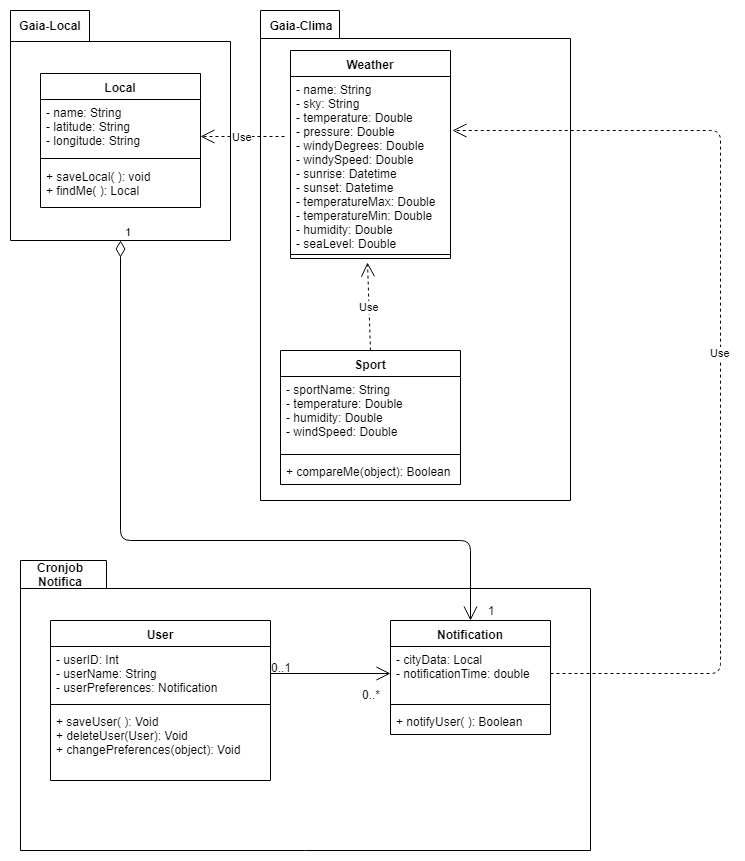

The diagram above was exported from draw.io. Its source (the exported page's mxGraphModel, read from the mxfile embedded in the PNG):
<mxGraphModel dx="840" dy="452" grid="1" gridSize="10" guides="1" tooltips="1" connect="1" arrows="1" fold="1" page="1" pageScale="1" pageWidth="827" pageHeight="1169" math="0" shadow="0">
  <root>
    <mxCell id="0" />
    <mxCell id="1" parent="0" />
    <mxCell id="FdYnzukFLzeQExWJehYh-1" value="" style="shape=folder;fontStyle=1;spacingTop=10;tabWidth=79;tabHeight=31;tabPosition=left;html=1;" parent="1" vertex="1">
      <mxGeometry x="20" y="20" width="220" height="230" as="geometry" />
    </mxCell>
    <mxCell id="FdYnzukFLzeQExWJehYh-2" value="Local" style="swimlane;fontStyle=1;align=center;verticalAlign=top;childLayout=stackLayout;horizontal=1;startSize=26;horizontalStack=0;resizeParent=1;resizeParentMax=0;resizeLast=0;collapsible=1;marginBottom=0;" parent="1" vertex="1">
      <mxGeometry x="50" y="83" width="160" height="134" as="geometry" />
    </mxCell>
    <mxCell id="FdYnzukFLzeQExWJehYh-3" value="- name: String&#10;- latitude: String&#10;- longitude: String&#10;" style="text;strokeColor=none;fillColor=none;align=left;verticalAlign=top;spacingLeft=4;spacingRight=4;overflow=hidden;rotatable=0;points=[[0,0.5],[1,0.5]];portConstraint=eastwest;" parent="FdYnzukFLzeQExWJehYh-2" vertex="1">
      <mxGeometry y="26" width="160" height="54" as="geometry" />
    </mxCell>
    <mxCell id="FdYnzukFLzeQExWJehYh-4" value="" style="line;strokeWidth=1;fillColor=none;align=left;verticalAlign=middle;spacingTop=-1;spacingLeft=3;spacingRight=3;rotatable=0;labelPosition=right;points=[];portConstraint=eastwest;" parent="FdYnzukFLzeQExWJehYh-2" vertex="1">
      <mxGeometry y="80" width="160" height="10" as="geometry" />
    </mxCell>
    <mxCell id="FdYnzukFLzeQExWJehYh-5" value="+ saveLocal( ): void&#10;+ findMe( ): Local " style="text;strokeColor=none;fillColor=none;align=left;verticalAlign=top;spacingLeft=4;spacingRight=4;overflow=hidden;rotatable=0;points=[[0,0.5],[1,0.5]];portConstraint=eastwest;" parent="FdYnzukFLzeQExWJehYh-2" vertex="1">
      <mxGeometry y="90" width="160" height="44" as="geometry" />
    </mxCell>
    <mxCell id="FdYnzukFLzeQExWJehYh-6" value="&lt;b&gt;Gaia-Local&lt;/b&gt;" style="text;html=1;strokeColor=none;fillColor=none;align=center;verticalAlign=middle;whiteSpace=wrap;rounded=0;" parent="1" vertex="1">
      <mxGeometry x="20" y="20" width="80" height="30" as="geometry" />
    </mxCell>
    <mxCell id="FdYnzukFLzeQExWJehYh-7" value="" style="shape=folder;fontStyle=1;spacingTop=10;tabWidth=79;tabHeight=28;tabPosition=left;html=1;" parent="1" vertex="1">
      <mxGeometry x="270" y="20" width="310" height="490" as="geometry" />
    </mxCell>
    <mxCell id="FdYnzukFLzeQExWJehYh-12" value="Sport" style="swimlane;fontStyle=1;align=center;verticalAlign=top;childLayout=stackLayout;horizontal=1;startSize=26;horizontalStack=0;resizeParent=1;resizeParentMax=0;resizeLast=0;collapsible=1;marginBottom=0;" parent="1" vertex="1">
      <mxGeometry x="290" y="360" width="180" height="134" as="geometry" />
    </mxCell>
    <mxCell id="FdYnzukFLzeQExWJehYh-13" value="- sportName: String&#10;- temperature: Double&#10;- humidity: Double&#10;- windSpeed: Double&#10;&#10;" style="text;strokeColor=none;fillColor=none;align=left;verticalAlign=top;spacingLeft=4;spacingRight=4;overflow=hidden;rotatable=0;points=[[0,0.5],[1,0.5]];portConstraint=eastwest;" parent="FdYnzukFLzeQExWJehYh-12" vertex="1">
      <mxGeometry y="26" width="180" height="74" as="geometry" />
    </mxCell>
    <mxCell id="FdYnzukFLzeQExWJehYh-14" value="" style="line;strokeWidth=1;fillColor=none;align=left;verticalAlign=middle;spacingTop=-1;spacingLeft=3;spacingRight=3;rotatable=0;labelPosition=right;points=[];portConstraint=eastwest;" parent="FdYnzukFLzeQExWJehYh-12" vertex="1">
      <mxGeometry y="100" width="180" height="8" as="geometry" />
    </mxCell>
    <mxCell id="FdYnzukFLzeQExWJehYh-15" value="+ compareMe(object): Boolean" style="text;strokeColor=none;fillColor=none;align=left;verticalAlign=top;spacingLeft=4;spacingRight=4;overflow=hidden;rotatable=0;points=[[0,0.5],[1,0.5]];portConstraint=eastwest;" parent="FdYnzukFLzeQExWJehYh-12" vertex="1">
      <mxGeometry y="108" width="180" height="26" as="geometry" />
    </mxCell>
    <mxCell id="FdYnzukFLzeQExWJehYh-16" value="&lt;b&gt;Gaia-Clima&lt;/b&gt;" style="text;html=1;strokeColor=none;fillColor=none;align=center;verticalAlign=middle;whiteSpace=wrap;rounded=0;" parent="1" vertex="1">
      <mxGeometry x="270" y="20" width="80" height="30" as="geometry" />
    </mxCell>
    <mxCell id="FdYnzukFLzeQExWJehYh-17" value="" style="shape=folder;fontStyle=1;spacingTop=10;tabWidth=86;tabHeight=28;tabPosition=left;html=1;" parent="1" vertex="1">
      <mxGeometry x="30" y="570" width="570" height="290" as="geometry" />
    </mxCell>
    <mxCell id="FdYnzukFLzeQExWJehYh-19" value="&lt;b&gt;Cronjob Notifica&lt;/b&gt;" style="text;html=1;strokeColor=none;fillColor=none;align=center;verticalAlign=middle;whiteSpace=wrap;rounded=0;" parent="1" vertex="1">
      <mxGeometry x="30" y="576" width="80" height="16" as="geometry" />
    </mxCell>
    <mxCell id="FdYnzukFLzeQExWJehYh-20" value="User" style="swimlane;fontStyle=1;align=center;verticalAlign=top;childLayout=stackLayout;horizontal=1;startSize=26;horizontalStack=0;resizeParent=1;resizeParentMax=0;resizeLast=0;collapsible=1;marginBottom=0;" parent="1" vertex="1">
      <mxGeometry x="60" y="630" width="220" height="160" as="geometry" />
    </mxCell>
    <mxCell id="FdYnzukFLzeQExWJehYh-21" value="- userID: Int&#10;- userName: String&#10;- userPreferences: Notification&#10;" style="text;strokeColor=none;fillColor=none;align=left;verticalAlign=top;spacingLeft=4;spacingRight=4;overflow=hidden;rotatable=0;points=[[0,0.5],[1,0.5]];portConstraint=eastwest;" parent="FdYnzukFLzeQExWJehYh-20" vertex="1">
      <mxGeometry y="26" width="220" height="54" as="geometry" />
    </mxCell>
    <mxCell id="FdYnzukFLzeQExWJehYh-22" value="" style="line;strokeWidth=1;fillColor=none;align=left;verticalAlign=middle;spacingTop=-1;spacingLeft=3;spacingRight=3;rotatable=0;labelPosition=right;points=[];portConstraint=eastwest;" parent="FdYnzukFLzeQExWJehYh-20" vertex="1">
      <mxGeometry y="80" width="220" height="8" as="geometry" />
    </mxCell>
    <mxCell id="FdYnzukFLzeQExWJehYh-23" value="+ saveUser( ): Void&#10;+ deleteUser(User): Void&#10;+ changePreferences(object): Void&#10;" style="text;strokeColor=none;fillColor=none;align=left;verticalAlign=top;spacingLeft=4;spacingRight=4;overflow=hidden;rotatable=0;points=[[0,0.5],[1,0.5]];portConstraint=eastwest;" parent="FdYnzukFLzeQExWJehYh-20" vertex="1">
      <mxGeometry y="88" width="220" height="72" as="geometry" />
    </mxCell>
    <mxCell id="FdYnzukFLzeQExWJehYh-24" value="Notification" style="swimlane;fontStyle=1;align=center;verticalAlign=top;childLayout=stackLayout;horizontal=1;startSize=26;horizontalStack=0;resizeParent=1;resizeParentMax=0;resizeLast=0;collapsible=1;marginBottom=0;" parent="1" vertex="1">
      <mxGeometry x="400" y="630" width="160" height="114" as="geometry" />
    </mxCell>
    <mxCell id="FdYnzukFLzeQExWJehYh-25" value="- cityData: Local&#10;- notificationTime: double&#10;" style="text;strokeColor=none;fillColor=none;align=left;verticalAlign=top;spacingLeft=4;spacingRight=4;overflow=hidden;rotatable=0;points=[[0,0.5],[1,0.5]];portConstraint=eastwest;" parent="FdYnzukFLzeQExWJehYh-24" vertex="1">
      <mxGeometry y="26" width="160" height="54" as="geometry" />
    </mxCell>
    <mxCell id="FdYnzukFLzeQExWJehYh-26" value="" style="line;strokeWidth=1;fillColor=none;align=left;verticalAlign=middle;spacingTop=-1;spacingLeft=3;spacingRight=3;rotatable=0;labelPosition=right;points=[];portConstraint=eastwest;" parent="FdYnzukFLzeQExWJehYh-24" vertex="1">
      <mxGeometry y="80" width="160" height="8" as="geometry" />
    </mxCell>
    <mxCell id="FdYnzukFLzeQExWJehYh-27" value="+ notifyUser( ): Boolean" style="text;strokeColor=none;fillColor=none;align=left;verticalAlign=top;spacingLeft=4;spacingRight=4;overflow=hidden;rotatable=0;points=[[0,0.5],[1,0.5]];portConstraint=eastwest;" parent="FdYnzukFLzeQExWJehYh-24" vertex="1">
      <mxGeometry y="88" width="160" height="26" as="geometry" />
    </mxCell>
    <mxCell id="FdYnzukFLzeQExWJehYh-28" value="" style="endArrow=open;endFill=1;endSize=12;html=1;exitX=1;exitY=0.5;exitDx=0;exitDy=0;entryX=0;entryY=0.5;entryDx=0;entryDy=0;" parent="1" source="FdYnzukFLzeQExWJehYh-21" target="FdYnzukFLzeQExWJehYh-25" edge="1">
      <mxGeometry width="160" relative="1" as="geometry">
        <mxPoint x="20" y="880" as="sourcePoint" />
        <mxPoint x="180" y="880" as="targetPoint" />
        <Array as="points" />
      </mxGeometry>
    </mxCell>
    <mxCell id="FdYnzukFLzeQExWJehYh-29" value="0..1" style="text;html=1;strokeColor=none;fillColor=none;align=center;verticalAlign=middle;whiteSpace=wrap;rounded=0;" parent="1" vertex="1">
      <mxGeometry x="270" y="667" width="40" height="20" as="geometry" />
    </mxCell>
    <mxCell id="FdYnzukFLzeQExWJehYh-32" value="0..*" style="text;html=1;strokeColor=none;fillColor=none;align=center;verticalAlign=middle;whiteSpace=wrap;rounded=0;" parent="1" vertex="1">
      <mxGeometry x="360" y="694" width="40" height="20" as="geometry" />
    </mxCell>
    <mxCell id="FdYnzukFLzeQExWJehYh-33" value="1" style="endArrow=open;html=1;endSize=12;startArrow=diamondThin;startSize=14;startFill=0;edgeStyle=orthogonalEdgeStyle;align=left;verticalAlign=bottom;exitX=0.5;exitY=1;exitDx=0;exitDy=0;exitPerimeter=0;" parent="1" source="FdYnzukFLzeQExWJehYh-1" target="FdYnzukFLzeQExWJehYh-24" edge="1">
      <mxGeometry x="-1" y="3" relative="1" as="geometry">
        <mxPoint x="210" y="569.5" as="sourcePoint" />
        <mxPoint x="370" y="569.5" as="targetPoint" />
        <Array as="points">
          <mxPoint x="130" y="550" />
          <mxPoint x="480" y="550" />
        </Array>
      </mxGeometry>
    </mxCell>
    <mxCell id="FdYnzukFLzeQExWJehYh-34" value="1" style="text;html=1;strokeColor=none;fillColor=none;align=center;verticalAlign=middle;whiteSpace=wrap;rounded=0;" parent="1" vertex="1">
      <mxGeometry x="480" y="610" width="40" height="20" as="geometry" />
    </mxCell>
    <mxCell id="FdYnzukFLzeQExWJehYh-36" value="Use" style="endArrow=open;endSize=12;dashed=1;html=1;exitX=-0.037;exitY=0.345;exitDx=0;exitDy=0;entryX=1;entryY=0.685;entryDx=0;entryDy=0;entryPerimeter=0;exitPerimeter=0;" parent="1" source="NA6GYu576fNQ8XVnafvr-2" target="FdYnzukFLzeQExWJehYh-3" edge="1">
      <mxGeometry width="160" relative="1" as="geometry">
        <mxPoint x="290" y="129" as="sourcePoint" />
        <mxPoint x="210" y="160" as="targetPoint" />
      </mxGeometry>
    </mxCell>
    <mxCell id="NA6GYu576fNQ8XVnafvr-1" value="Weather" style="swimlane;fontStyle=1;align=center;verticalAlign=top;childLayout=stackLayout;horizontal=1;startSize=26;horizontalStack=0;resizeParent=1;resizeParentMax=0;resizeLast=0;collapsible=1;marginBottom=0;" vertex="1" parent="1">
      <mxGeometry x="300" y="60" width="160" height="208" as="geometry" />
    </mxCell>
    <mxCell id="NA6GYu576fNQ8XVnafvr-2" value="- name: String&#10;- sky: String&#10;- temperature: Double&#10;- pressure: Double&#10;- windyDegrees: Double&#10;- windySpeed: Double&#10;- sunrise: Datetime&#10;- sunset: Datetime&#10;- temperatureMax: Double&#10;- temperatureMin: Double&#10;- humidity: Double&#10;- seaLevel: Double&#10;&#10;&#10;" style="text;strokeColor=none;fillColor=none;align=left;verticalAlign=top;spacingLeft=4;spacingRight=4;overflow=hidden;rotatable=0;points=[[0,0.5],[1,0.5]];portConstraint=eastwest;" vertex="1" parent="NA6GYu576fNQ8XVnafvr-1">
      <mxGeometry y="26" width="160" height="174" as="geometry" />
    </mxCell>
    <mxCell id="NA6GYu576fNQ8XVnafvr-3" value="" style="line;strokeWidth=1;fillColor=none;align=left;verticalAlign=middle;spacingTop=-1;spacingLeft=3;spacingRight=3;rotatable=0;labelPosition=right;points=[];portConstraint=eastwest;" vertex="1" parent="NA6GYu576fNQ8XVnafvr-1">
      <mxGeometry y="200" width="160" height="8" as="geometry" />
    </mxCell>
    <mxCell id="NA6GYu576fNQ8XVnafvr-5" value="Use" style="endArrow=open;endSize=12;dashed=1;html=1;exitX=1;exitY=0.5;exitDx=0;exitDy=0;" edge="1" parent="1" source="FdYnzukFLzeQExWJehYh-25">
      <mxGeometry width="160" relative="1" as="geometry">
        <mxPoint x="560" y="683" as="sourcePoint" />
        <mxPoint x="462" y="140" as="targetPoint" />
        <Array as="points">
          <mxPoint x="730" y="683" />
          <mxPoint x="730" y="140" />
        </Array>
      </mxGeometry>
    </mxCell>
    <mxCell id="NA6GYu576fNQ8XVnafvr-6" value="Use" style="endArrow=open;endSize=12;dashed=1;html=1;exitX=0.5;exitY=0;exitDx=0;exitDy=0;entryX=0.481;entryY=1.5;entryDx=0;entryDy=0;entryPerimeter=0;" edge="1" parent="1" source="FdYnzukFLzeQExWJehYh-12" target="NA6GYu576fNQ8XVnafvr-3">
      <mxGeometry width="160" relative="1" as="geometry">
        <mxPoint x="540" y="450" as="sourcePoint" />
        <mxPoint x="700" y="450" as="targetPoint" />
      </mxGeometry>
    </mxCell>
  </root>
</mxGraphModel>